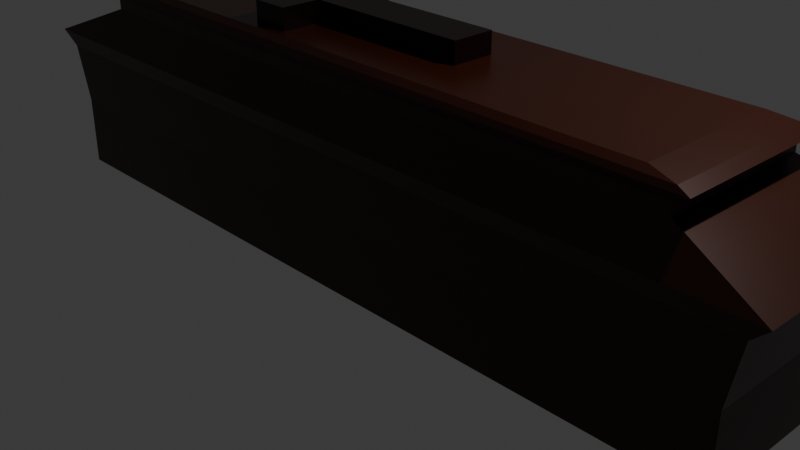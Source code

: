 # Source: CAIX_O_PADM__COLORIDO.blend  (saved by Blender 5.0.119; exported with 4.5.12 LTS)
import bpy
from mathutils import Matrix  # noqa: F401  (used for matrix-valued properties, if any)

bpy.ops.wm.read_factory_settings(use_empty=True)
scene = bpy.context.scene
scene.name = 'Scene'

# ---- collections
col_collection = bpy.data.collections.new('Collection'); scene.collection.children.link(col_collection)

# ---- materials (node trees are filled in below, after node groups)
mat_caix_o = bpy.data.materials.new('CAIXÃO')
mat_cruz = bpy.data.materials.new('CRUZ')

# ---- material node trees
mat_caix_o.use_nodes = True; mat_caix_o.node_tree.nodes.clear()
_N = mat_caix_o.node_tree.nodes; _L = mat_caix_o.node_tree.links
n0 = _N.new('ShaderNodeBsdfPrincipled'); n0.name = 'BSDF - Pré-fundamentado'; n0.location = (-200, 100)
n0.inputs[0].default_value = (0.03157, 0.005867, 0.00178, 1.0)
n0.inputs[1].default_value = 0.25
n0.inputs[2].default_value = 0.32
n1 = _N.new('ShaderNodeOutputMaterial'); n1.name = 'Saída de material'; n1.location = (200, 100)
_L.new(n0.outputs[0], n1.inputs[0])
n1.is_active_output = True
mat_cruz.use_nodes = True; mat_cruz.node_tree.nodes.clear()
_N = mat_cruz.node_tree.nodes; _L = mat_cruz.node_tree.links
n0 = _N.new('ShaderNodeBsdfPrincipled'); n0.name = 'BSDF - Pré-fundamentado'; n0.location = (-200, 100)
n0.inputs[0].default_value = (0.007583, 0.002167, 0.0007738, 1.0)
n0.inputs[1].default_value = 0.45
n0.inputs[2].default_value = 0.3
n1 = _N.new('ShaderNodeOutputMaterial'); n1.name = 'Saída de material'; n1.location = (200, 100)
_L.new(n0.outputs[0], n1.inputs[0])
n1.is_active_output = True

# ---- world
world_world = bpy.data.worlds.new('World'); scene.world = world_world
world_world.use_nodes = True; world_world.node_tree.nodes.clear()
_N = world_world.node_tree.nodes; _L = world_world.node_tree.links
n0 = _N.new('ShaderNodeOutputWorld'); n0.name = 'World Output'; n0.location = (200, 100)
n1 = _N.new('ShaderNodeBackground'); n1.name = 'Background'; n1.location = (-200, 100)
n1.inputs[0].default_value = (0.05088, 0.05088, 0.05088, 1.0)
_L.new(n1.outputs[0], n0.inputs[0])
n0.is_active_output = True
world_world.color = (0.05088, 0.05088, 0.05088)
world_world.sun_shadow_jitter_overblur = 0.0

# ---- cameras
cam_camera = bpy.data.cameras.new('Camera')
cam_camera.clip_end = 100.0
cam_camera.ortho_scale = 7.314

# ---- lights
light_light = bpy.data.lights.new('Light', 'POINT')
light_light.energy = 1000.0
light_light.shadow_soft_size = 0.1

# ---- meshes
me_cube_003 = bpy.data.meshes.new('Cube.003')
me_cube_003.from_pydata([(-1.0, -1.0, -1.0), (-1.0, -1.0, 1.0), (-1.0, 1.0, -1.0), (-1.0, 1.0, 1.0), (1.0, -1.0, -1.0), (1.0, -1.0, 1.0), (1.0, 1.0, -1.0), (1.0, 1.0, 1.0), (-1.029, 1.029, -2.644), (-1.029, -1.029, -2.644), (1.029, 1.029, -2.644), (1.029, -1.029, -2.644), (-1.069, 1.069, -3.077), (-1.069, -1.069, -3.077), (1.069, 1.069, -3.077), (1.069, -1.069, -3.077), (-0.8437, 0.8437, -4.072), (-0.8437, -0.8437, -4.072), (0.8437, 0.8437, -4.072), (0.8437, -0.8437, -4.072), (-0.8437, 0.8437, -4.375), (-0.8437, -0.8437, -4.375), (0.8437, 0.8437, -4.375), (0.8437, -0.8437, -4.375), (-0.8796, 0.8796, -4.591), (-0.8796, -0.8796, -4.591), (0.8796, 0.8796, -4.591), (0.8796, -0.8796, -4.591), (-0.8796, 0.8796, -4.591), (-0.8796, -0.8796, -4.591), (0.8796, 0.8796, -4.591), (0.8796, -0.8796, -4.591), (-0.8491, 0.8491, -4.721), (-0.8491, -0.8491, -4.721), (0.8491, 0.8491, -4.721), (0.8491, -0.8491, -4.721), (-0.7803, 0.7803, -4.851), (-0.7803, -0.7803, -4.851), (0.7803, 0.7803, -4.851), (0.7803, -0.7803, -4.851), (-0.007059, 0.007059, -4.851), (-0.007059, -0.007059, -4.851), (0.007059, 0.007059, -4.851), (0.007059, -0.007059, -4.851)], [], [(0, 1, 3, 2), (2, 3, 7, 6), (6, 7, 5, 4), (4, 5, 1, 0), (6, 4, 11, 10), (7, 3, 1, 5), (10, 11, 15, 14), (4, 0, 9, 11), (2, 6, 10, 8), (0, 2, 8, 9), (15, 13, 17, 19), (9, 8, 12, 13), (11, 9, 13, 15), (8, 10, 14, 12), (16, 18, 22, 20), (12, 14, 18, 16), (14, 15, 19, 18), (13, 12, 16, 17), (22, 23, 27, 26), (18, 19, 23, 22), (17, 16, 20, 21), (19, 17, 21, 23), (27, 25, 29, 31), (21, 20, 24, 25), (23, 21, 25, 27), (20, 22, 26, 24), (30, 31, 35, 34), (24, 26, 30, 28), (26, 27, 31, 30), (25, 24, 28, 29), (34, 35, 39, 38), (29, 28, 32, 33), (31, 29, 33, 35), (28, 30, 34, 32), (39, 37, 41, 43), (33, 32, 36, 37), (35, 33, 37, 39), (32, 34, 38, 36), (40, 42, 43, 41), (36, 38, 42, 40), (38, 39, 43, 42), (37, 36, 40, 41)])
_uv = me_cube_003.uv_layers.new(name='UVMap')
_uv.uv.foreach_set('vector', [0.375, 0.0, 0.625, 0.0, 0.625, 0.25, 0.375, 0.25, 0.375, 0.25, 0.625, 0.25, 0.625, 0.5, 0.375, 0.5, 0.375, 0.5, 0.625, 0.5, 0.625, 0.75, 0.375, 0.75, 0.375, 0.75, 0.625, 0.75, 0.625, 1.0, 0.375, 1.0, 0.375, 0.5, 0.375, 0.75, 0.375, 0.75, 0.375, 0.5, 0.625, 0.5, 0.875, 0.5, 0.875, 0.75, 0.625, 0.75, 0.375, 0.5, 0.375, 0.75, 0.375, 0.75, 0.375, 0.5, 0.375, 0.75, 0.375, 1.0, 0.375, 1.0, 0.375, 0.75, 0.375, 0.25, 0.375, 0.5, 0.375, 0.5, 0.375, 0.25, 0.375, 0.0, 0.375, 0.25, 0.375, 0.25, 0.375, 0.0, 0.375, 0.75, 0.375, 1.0, 0.375, 1.0, 0.375, 0.75, 0.375, 0.0, 0.375, 0.25, 0.375, 0.25, 0.375, 0.0, 0.375, 0.75, 0.375, 1.0, 0.375, 1.0, 0.375, 0.75, 0.375, 0.25, 0.375, 0.5, 0.375, 0.5, 0.375, 0.25, 0.375, 0.25, 0.375, 0.5, 0.375, 0.5, 0.375, 0.25, 0.375, 0.25, 0.375, 0.5, 0.375, 0.5, 0.375, 0.25, 0.375, 0.5, 0.375, 0.75, 0.375, 0.75, 0.375, 0.5, 0.375, 0.0, 0.375, 0.25, 0.375, 0.25, 0.375, 0.0, 0.375, 0.5, 0.375, 0.75, 0.375, 0.75, 0.375, 0.5, 0.375, 0.5, 0.375, 0.75, 0.375, 0.75, 0.375, 0.5, 0.375, 0.0, 0.375, 0.25, 0.375, 0.25, 0.375, 0.0, 0.375, 0.75, 0.375, 1.0, 0.375, 1.0, 0.375, 0.75, 0.375, 0.75, 0.375, 1.0, 0.375, 1.0, 0.375, 0.75, 0.375, 0.0, 0.375, 0.25, 0.375, 0.25, 0.375, 0.0, 0.375, 0.75, 0.375, 1.0, 0.375, 1.0, 0.375, 0.75, 0.375, 0.25, 0.375, 0.5, 0.375, 0.5, 0.375, 0.25, 0.375, 0.5, 0.375, 0.75, 0.375, 0.75, 0.375, 0.5, 0.375, 0.25, 0.375, 0.5, 0.375, 0.5, 0.375, 0.25, 0.375, 0.5, 0.375, 0.75, 0.375, 0.75, 0.375, 0.5, 0.375, 0.0, 0.375, 0.25, 0.375, 0.25, 0.375, 0.0, 0.375, 0.5, 0.375, 0.75, 0.375, 0.75, 0.375, 0.5, 0.375, 0.0, 0.375, 0.25, 0.375, 0.25, 0.375, 0.0, 0.375, 0.75, 0.375, 1.0, 0.375, 1.0, 0.375, 0.75, 0.375, 0.25, 0.375, 0.5, 0.375, 0.5, 0.375, 0.25, 0.375, 0.75, 0.375, 1.0, 0.375, 0.8763, 0.2511, 0.6261, 0.375, 0.0, 0.375, 0.25, 0.375, 0.25, 0.375, 0.0, 0.375, 0.75, 0.375, 1.0, 0.375, 1.0, 0.375, 0.75, 0.375, 0.25, 0.375, 0.5, 0.375, 0.5, 0.375, 0.25, 0.2489, 0.6239, 0.2511, 0.6239, 0.2511, 0.6261, 0.2489, 0.6261, 0.375, 0.25, 0.375, 0.5, 0.2511, 0.6239, 0.375, 0.25, 0.375, 0.5, 0.375, 0.75, 0.2511, 0.6261, 0.2511, 0.6239, 0.375, 0.0, 0.375, 0.25, 0.375, 0.25, 0.375, 0.1237])
me_cube_003.materials.append(mat_caix_o)
me_cube_003.materials.append(mat_cruz)
me_cube_003.update()
me_cubo_001 = bpy.data.meshes.new('Cubo.001')
me_cubo_001.from_pydata([(-1.0, -1.0, -1.0), (-1.0, -1.0, 1.0), (-1.0, 1.0, -1.0), (-1.0, 1.0, 1.0), (1.0, -1.0, -1.0), (1.0, -1.0, 1.0), (1.0, 1.0, -1.0), (1.0, 1.0, 1.0)], [], [(0, 1, 3, 2), (2, 3, 7, 6), (6, 7, 5, 4), (4, 5, 1, 0), (2, 6, 4, 0), (7, 3, 1, 5)])
_uv = me_cubo_001.uv_layers.new(name='Mapa UV')
_uv.uv.foreach_set('vector', [0.375, 0.0, 0.625, 0.0, 0.625, 0.25, 0.375, 0.25, 0.375, 0.25, 0.625, 0.25, 0.625, 0.5, 0.375, 0.5, 0.375, 0.5, 0.625, 0.5, 0.625, 0.75, 0.375, 0.75, 0.375, 0.75, 0.625, 0.75, 0.625, 1.0, 0.375, 1.0, 0.125, 0.5, 0.375, 0.5, 0.375, 0.75, 0.125, 0.75, 0.625, 0.5, 0.875, 0.5, 0.875, 0.75, 0.625, 0.75])
me_cubo_001.materials.append(mat_cruz)
me_cubo_001.update()
me_cubo_003 = bpy.data.meshes.new('Cubo.003')
me_cubo_003.from_pydata([(-1.0, -1.0, -1.0), (-1.0, -1.0, 1.0), (-1.0, 1.0, -1.0), (-1.0, 1.0, 1.0), (1.0, -1.0, -1.0), (1.0, -1.0, 1.0), (1.0, 1.0, -1.0), (1.0, 1.0, 1.0)], [], [(0, 1, 3, 2), (2, 3, 7, 6), (6, 7, 5, 4), (4, 5, 1, 0), (2, 6, 4, 0), (7, 3, 1, 5)])
_uv = me_cubo_003.uv_layers.new(name='Mapa UV')
_uv.uv.foreach_set('vector', [0.375, 0.0, 0.625, 0.0, 0.625, 0.25, 0.375, 0.25, 0.375, 0.25, 0.625, 0.25, 0.625, 0.5, 0.375, 0.5, 0.375, 0.5, 0.625, 0.5, 0.625, 0.75, 0.375, 0.75, 0.375, 0.75, 0.625, 0.75, 0.625, 1.0, 0.375, 1.0, 0.125, 0.5, 0.375, 0.5, 0.375, 0.75, 0.125, 0.75, 0.625, 0.5, 0.875, 0.5, 0.875, 0.75, 0.625, 0.75])
me_cubo_003.materials.append(mat_cruz)
me_cubo_003.update()

# ---- objects
ob_light = bpy.data.objects.new('Light', light_light)
ob_camera = bpy.data.objects.new('Camera', cam_camera)
ob_empty = bpy.data.objects.new('Empty', None)
ob_cube = bpy.data.objects.new('Cube', me_cube_003)
ob_cubo_001 = bpy.data.objects.new('Cubo.001', me_cubo_001)
ob_cubo_003 = bpy.data.objects.new('Cubo.003', me_cubo_003)

# ---- transforms, parenting, visibility, modifiers, constraints
ob_light.location = (4.076, 1.005, 5.904)
ob_light.rotation_euler = (0.6503, 0.05522, 1.866)
ob_light.lock_rotations_4d = False
ob_light.empty_display_type = 'ARROWS'
ob_light.color = (0.0, 0.0, 0.0, 0.0)
ob_light.lineart.crease_threshold = 0.0
ob_camera.location = (7.359, -6.926, 4.958)
ob_camera.rotation_euler = (1.109, 0.0, 0.8149)
ob_camera.lock_rotations_4d = False
ob_camera.empty_display_type = 'ARROWS'
ob_camera.color = (0.0, 0.0, 0.0, 0.0)
ob_camera.display_type = 'WIRE'
ob_camera.lineart.crease_threshold = 0.0
ob_empty.location = (-10.79, -1.602e-07, 1.233)
ob_empty.rotation_euler = (1.571, -0.0, -0.0)
ob_empty.empty_display_type = 'IMAGE'
ob_empty.empty_display_size = 9.406
ob_empty.empty_image_offset = (0.6414, -0.5801)
ob_empty.empty_image_depth = 'BACK'
ob_empty.show_empty_image_perspective = False
ob_empty.empty_image_side = 'FRONT'
ob_cube.location = (0.0, 0.0, 0.0)
ob_cube.scale = (-4.304, 1.0, -0.391)
ob_cubo_001.location = (0.0, 0.0, 1.986)
ob_cubo_001.scale = (0.9519, 0.2336, 0.1366)
ob_cubo_003.location = (-1.086, 0.0, 2.005)
ob_cubo_003.rotation_euler = (0.0, 0.0, 1.571)
ob_cubo_003.scale = (0.6784, 0.2099, 0.1231)

# ---- collection membership
col_collection.objects.link(ob_light)
col_collection.objects.link(ob_camera)
col_collection.objects.link(ob_empty)
col_collection.objects.link(ob_cube)
col_collection.objects.link(ob_cubo_001)
col_collection.objects.link(ob_cubo_003)

# ---- scene / render settings (as saved in the file)
scene.camera = ob_camera
scene.frame_start = 1; scene.frame_end = 250; scene.frame_set(1)
scene.render.engine = 'BLENDER_EEVEE_NEXT'
scene.render.bake_bias = 0.0
scene.render.bake_samples = 0
scene.cycles.sampling_pattern = 'TABULATED_SOBOL'
scene.eevee.use_volume_custom_range = False
bpy.context.view_layer.update()
